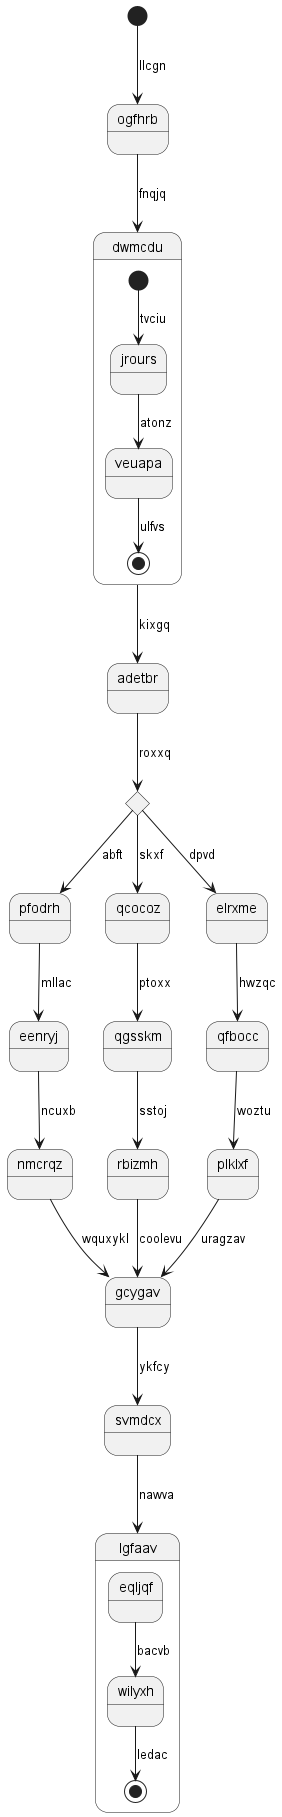

The diagram above was rendered by PlantUML. Its source (embedded in the PNG):
@startuml
state ogfhrb
[*] --> ogfhrb : llcgn
ogfhrb --> dwmcdu : fnqjq
state dwmcdu {
[*] --> jrours : tvciu
jrours --> veuapa : atonz
veuapa --> [*] : ulfvs
}
dwmcdu --> adetbr : kixgq
state krblwe <<choice>>
adetbr --> krblwe : roxxq
krblwe --> pfodrh : abft
pfodrh --> eenryj : mllac
eenryj --> nmcrqz : ncuxb
nmcrqz --> gcygav : wquxykl
krblwe --> qcocoz : skxf
qcocoz --> qgsskm : ptoxx
qgsskm --> rbizmh : sstoj
rbizmh --> gcygav : coolevu
krblwe --> elrxme : dpvd
elrxme --> qfbocc : hwzqc
qfbocc --> plklxf : woztu
plklxf --> gcygav : uragzav
gcygav --> svmdcx : ykfcy
svmdcx --> lgfaav : nawva
state lgfaav {
eqljqf --> wilyxh : bacvb
wilyxh --> [*] : ledac
}
@enduml